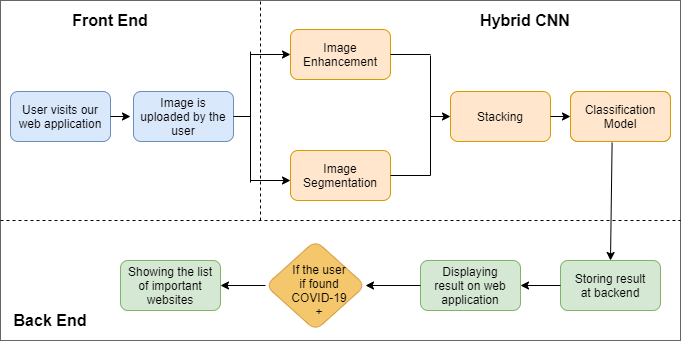

The diagram above was exported from draw.io. Its source (the exported page's mxGraphModel, read from the mxfile embedded in the PNG):
<mxGraphModel dx="1038" dy="556" grid="1" gridSize="10" guides="1" tooltips="1" connect="1" arrows="1" fold="1" page="1" pageScale="1" pageWidth="850" pageHeight="1100" math="0" shadow="0">
  <root>
    <mxCell id="0" />
    <mxCell id="1" parent="0" />
    <mxCell id="Yx3YSn1foYaDGgFs1EbZ-1" value="" style="rounded=0;whiteSpace=wrap;html=1;opacity=60;labelBorderColor=none;" vertex="1" parent="1">
      <mxGeometry x="40" y="80" width="680" height="340" as="geometry" />
    </mxCell>
    <mxCell id="Yx3YSn1foYaDGgFs1EbZ-2" value="" style="rounded=1;whiteSpace=wrap;html=1;fillColor=#dae8fc;strokeColor=#6c8ebf;" vertex="1" parent="1">
      <mxGeometry x="50" y="171" width="100" height="50" as="geometry" />
    </mxCell>
    <mxCell id="Yx3YSn1foYaDGgFs1EbZ-3" value="&lt;font style=&quot;vertical-align: inherit&quot;&gt;&lt;font style=&quot;vertical-align: inherit&quot;&gt;User visits our web application&lt;/font&gt;&lt;/font&gt;" style="text;html=1;strokeColor=none;fillColor=none;align=center;verticalAlign=middle;whiteSpace=wrap;rounded=0;" vertex="1" parent="1">
      <mxGeometry x="55" y="186" width="90" height="20" as="geometry" />
    </mxCell>
    <mxCell id="Yx3YSn1foYaDGgFs1EbZ-4" value="" style="rounded=1;whiteSpace=wrap;html=1;fillColor=#dae8fc;strokeColor=#6c8ebf;" vertex="1" parent="1">
      <mxGeometry x="173" y="171" width="100" height="50" as="geometry" />
    </mxCell>
    <mxCell id="Yx3YSn1foYaDGgFs1EbZ-5" value="" style="rounded=1;whiteSpace=wrap;html=1;fillColor=#ffe6cc;strokeColor=#d79b00;" vertex="1" parent="1">
      <mxGeometry x="330" y="109" width="100" height="50" as="geometry" />
    </mxCell>
    <mxCell id="Yx3YSn1foYaDGgFs1EbZ-6" value="" style="rounded=1;whiteSpace=wrap;html=1;fillColor=#ffe6cc;strokeColor=#d79b00;" vertex="1" parent="1">
      <mxGeometry x="330" y="230" width="100" height="50" as="geometry" />
    </mxCell>
    <mxCell id="Yx3YSn1foYaDGgFs1EbZ-7" value="" style="rounded=1;whiteSpace=wrap;html=1;fillColor=#ffe6cc;strokeColor=#d79b00;" vertex="1" parent="1">
      <mxGeometry x="490" y="171" width="100" height="50" as="geometry" />
    </mxCell>
    <mxCell id="Yx3YSn1foYaDGgFs1EbZ-8" value="" style="rounded=1;whiteSpace=wrap;html=1;fillColor=#ffe6cc;strokeColor=#d79b00;" vertex="1" parent="1">
      <mxGeometry x="610" y="171" width="100" height="50" as="geometry" />
    </mxCell>
    <mxCell id="Yx3YSn1foYaDGgFs1EbZ-9" value="" style="endArrow=none;dashed=1;html=1;" edge="1" parent="1">
      <mxGeometry width="50" height="50" relative="1" as="geometry">
        <mxPoint x="300" y="300" as="sourcePoint" />
        <mxPoint x="300" y="80" as="targetPoint" />
      </mxGeometry>
    </mxCell>
    <mxCell id="Yx3YSn1foYaDGgFs1EbZ-10" value="" style="endArrow=none;dashed=1;html=1;" edge="1" parent="1">
      <mxGeometry width="50" height="50" relative="1" as="geometry">
        <mxPoint x="40" y="300" as="sourcePoint" />
        <mxPoint x="720" y="300" as="targetPoint" />
      </mxGeometry>
    </mxCell>
    <mxCell id="Yx3YSn1foYaDGgFs1EbZ-11" value="&lt;font style=&quot;vertical-align: inherit&quot;&gt;&lt;font style=&quot;vertical-align: inherit&quot;&gt;Image is uploaded by the user&lt;/font&gt;&lt;/font&gt;" style="text;html=1;strokeColor=none;fillColor=none;align=center;verticalAlign=middle;whiteSpace=wrap;rounded=0;" vertex="1" parent="1">
      <mxGeometry x="178" y="186" width="90" height="20" as="geometry" />
    </mxCell>
    <mxCell id="Yx3YSn1foYaDGgFs1EbZ-12" value="&lt;font style=&quot;vertical-align: inherit&quot;&gt;&lt;font style=&quot;vertical-align: inherit&quot;&gt;Image Enhancement&lt;/font&gt;&lt;/font&gt;" style="text;html=1;strokeColor=none;fillColor=none;align=center;verticalAlign=middle;whiteSpace=wrap;rounded=0;" vertex="1" parent="1">
      <mxGeometry x="360" y="124" width="40" height="20" as="geometry" />
    </mxCell>
    <mxCell id="Yx3YSn1foYaDGgFs1EbZ-13" value="&lt;font style=&quot;vertical-align: inherit&quot;&gt;&lt;font style=&quot;vertical-align: inherit&quot;&gt;Image Segmentation&lt;/font&gt;&lt;/font&gt;" style="text;html=1;strokeColor=none;fillColor=none;align=center;verticalAlign=middle;whiteSpace=wrap;rounded=0;" vertex="1" parent="1">
      <mxGeometry x="355" y="245" width="50" height="20" as="geometry" />
    </mxCell>
    <mxCell id="Yx3YSn1foYaDGgFs1EbZ-14" value="&lt;font style=&quot;vertical-align: inherit&quot;&gt;&lt;font style=&quot;vertical-align: inherit&quot;&gt;Stacking&lt;/font&gt;&lt;/font&gt;" style="text;html=1;strokeColor=none;fillColor=none;align=center;verticalAlign=middle;whiteSpace=wrap;rounded=0;" vertex="1" parent="1">
      <mxGeometry x="520" y="186" width="40" height="20" as="geometry" />
    </mxCell>
    <mxCell id="Yx3YSn1foYaDGgFs1EbZ-15" value="&lt;font style=&quot;vertical-align: inherit&quot;&gt;&lt;font style=&quot;vertical-align: inherit&quot;&gt;Running the classifier&lt;/font&gt;&lt;/font&gt;" style="text;html=1;strokeColor=none;fillColor=none;align=center;verticalAlign=middle;whiteSpace=wrap;rounded=0;" vertex="1" parent="1">
      <mxGeometry x="630" y="186" width="60" height="20" as="geometry" />
    </mxCell>
    <mxCell id="Yx3YSn1foYaDGgFs1EbZ-16" value="" style="rounded=1;whiteSpace=wrap;html=1;fillColor=#d5e8d4;strokeColor=#82b366;" vertex="1" parent="1">
      <mxGeometry x="600" y="340" width="100" height="50" as="geometry" />
    </mxCell>
    <mxCell id="Yx3YSn1foYaDGgFs1EbZ-17" value="" style="rounded=1;whiteSpace=wrap;html=1;fillColor=#d5e8d4;strokeColor=#82b366;" vertex="1" parent="1">
      <mxGeometry x="160" y="340" width="100" height="50" as="geometry" />
    </mxCell>
    <mxCell id="Yx3YSn1foYaDGgFs1EbZ-18" value="" style="rhombus;whiteSpace=wrap;html=1;fillColor=#f0a30a;strokeColor=#BD7000;fontColor=#ffffff;opacity=60;rounded=1;" vertex="1" parent="1">
      <mxGeometry x="305" y="320" width="100" height="90" as="geometry" />
    </mxCell>
    <mxCell id="Yx3YSn1foYaDGgFs1EbZ-19" value="" style="endArrow=classic;html=1;exitX=1;exitY=0.5;exitDx=0;exitDy=0;" edge="1" parent="1" source="Yx3YSn1foYaDGgFs1EbZ-2">
      <mxGeometry width="50" height="50" relative="1" as="geometry">
        <mxPoint x="400" y="290" as="sourcePoint" />
        <mxPoint x="170" y="196" as="targetPoint" />
      </mxGeometry>
    </mxCell>
    <mxCell id="Yx3YSn1foYaDGgFs1EbZ-20" value="" style="endArrow=classic;html=1;entryX=0;entryY=0.5;entryDx=0;entryDy=0;exitX=1;exitY=0.5;exitDx=0;exitDy=0;" edge="1" parent="1" source="Yx3YSn1foYaDGgFs1EbZ-7" target="Yx3YSn1foYaDGgFs1EbZ-8">
      <mxGeometry width="50" height="50" relative="1" as="geometry">
        <mxPoint x="400" y="290" as="sourcePoint" />
        <mxPoint x="450" y="240" as="targetPoint" />
      </mxGeometry>
    </mxCell>
    <mxCell id="Yx3YSn1foYaDGgFs1EbZ-21" value="" style="endArrow=none;html=1;exitX=1;exitY=0.5;exitDx=0;exitDy=0;" edge="1" parent="1" source="Yx3YSn1foYaDGgFs1EbZ-4">
      <mxGeometry width="50" height="50" relative="1" as="geometry">
        <mxPoint x="400" y="290" as="sourcePoint" />
        <mxPoint x="290" y="196" as="targetPoint" />
      </mxGeometry>
    </mxCell>
    <mxCell id="Yx3YSn1foYaDGgFs1EbZ-22" value="" style="endArrow=none;html=1;spacing=2;" edge="1" parent="1">
      <mxGeometry width="50" height="50" relative="1" as="geometry">
        <mxPoint x="290" y="131" as="sourcePoint" />
        <mxPoint x="290" y="262" as="targetPoint" />
      </mxGeometry>
    </mxCell>
    <mxCell id="Yx3YSn1foYaDGgFs1EbZ-23" value="" style="endArrow=classic;html=1;entryX=0;entryY=0.5;entryDx=0;entryDy=0;" edge="1" parent="1" target="Yx3YSn1foYaDGgFs1EbZ-5">
      <mxGeometry width="50" height="50" relative="1" as="geometry">
        <mxPoint x="290" y="134" as="sourcePoint" />
        <mxPoint x="450" y="240" as="targetPoint" />
      </mxGeometry>
    </mxCell>
    <mxCell id="Yx3YSn1foYaDGgFs1EbZ-24" value="" style="endArrow=classic;html=1;entryX=0;entryY=0.6;entryDx=0;entryDy=0;entryPerimeter=0;" edge="1" parent="1" target="Yx3YSn1foYaDGgFs1EbZ-6">
      <mxGeometry width="50" height="50" relative="1" as="geometry">
        <mxPoint x="290" y="260" as="sourcePoint" />
        <mxPoint x="450" y="240" as="targetPoint" />
      </mxGeometry>
    </mxCell>
    <mxCell id="Yx3YSn1foYaDGgFs1EbZ-25" value="" style="endArrow=none;html=1;exitX=1;exitY=0.5;exitDx=0;exitDy=0;" edge="1" parent="1" source="Yx3YSn1foYaDGgFs1EbZ-5">
      <mxGeometry width="50" height="50" relative="1" as="geometry">
        <mxPoint x="400" y="290" as="sourcePoint" />
        <mxPoint x="470" y="134" as="targetPoint" />
      </mxGeometry>
    </mxCell>
    <mxCell id="Yx3YSn1foYaDGgFs1EbZ-26" value="" style="endArrow=none;html=1;exitX=1;exitY=0.5;exitDx=0;exitDy=0;" edge="1" parent="1" source="Yx3YSn1foYaDGgFs1EbZ-6">
      <mxGeometry width="50" height="50" relative="1" as="geometry">
        <mxPoint x="400" y="290" as="sourcePoint" />
        <mxPoint x="470" y="255" as="targetPoint" />
      </mxGeometry>
    </mxCell>
    <mxCell id="Yx3YSn1foYaDGgFs1EbZ-27" value="" style="endArrow=none;html=1;" edge="1" parent="1">
      <mxGeometry width="50" height="50" relative="1" as="geometry">
        <mxPoint x="470" y="255" as="sourcePoint" />
        <mxPoint x="470" y="135" as="targetPoint" />
      </mxGeometry>
    </mxCell>
    <mxCell id="Yx3YSn1foYaDGgFs1EbZ-28" value="" style="endArrow=classic;html=1;entryX=0;entryY=0.5;entryDx=0;entryDy=0;" edge="1" parent="1" target="Yx3YSn1foYaDGgFs1EbZ-7">
      <mxGeometry width="50" height="50" relative="1" as="geometry">
        <mxPoint x="470" y="196" as="sourcePoint" />
        <mxPoint x="450" y="240" as="targetPoint" />
      </mxGeometry>
    </mxCell>
    <mxCell id="Yx3YSn1foYaDGgFs1EbZ-29" value="Displaying result on front end" style="text;html=1;strokeColor=none;fillColor=none;align=center;verticalAlign=middle;whiteSpace=wrap;rounded=0;" vertex="1" parent="1">
      <mxGeometry x="470" y="355" width="80" height="20" as="geometry" />
    </mxCell>
    <mxCell id="Yx3YSn1foYaDGgFs1EbZ-30" value="If the user if found COVID-19 +" style="text;html=1;strokeColor=none;fillColor=none;align=center;verticalAlign=middle;whiteSpace=wrap;rounded=0;" vertex="1" parent="1">
      <mxGeometry x="329" y="360" width="60" height="20" as="geometry" />
    </mxCell>
    <mxCell id="Yx3YSn1foYaDGgFs1EbZ-31" value="" style="endArrow=classic;html=1;exitX=0;exitY=0.5;exitDx=0;exitDy=0;entryX=1;entryY=0.5;entryDx=0;entryDy=0;" edge="1" parent="1" source="Yx3YSn1foYaDGgFs1EbZ-18" target="Yx3YSn1foYaDGgFs1EbZ-17">
      <mxGeometry width="50" height="50" relative="1" as="geometry">
        <mxPoint x="400" y="270" as="sourcePoint" />
        <mxPoint x="450" y="220" as="targetPoint" />
      </mxGeometry>
    </mxCell>
    <mxCell id="Yx3YSn1foYaDGgFs1EbZ-32" value="Showing the list of important websites" style="text;html=1;strokeColor=none;fillColor=none;align=center;verticalAlign=middle;whiteSpace=wrap;rounded=0;" vertex="1" parent="1">
      <mxGeometry x="165" y="355" width="90" height="20" as="geometry" />
    </mxCell>
    <mxCell id="Yx3YSn1foYaDGgFs1EbZ-33" value="" style="endArrow=classic;html=1;entryX=0.5;entryY=0;entryDx=0;entryDy=0;exitX=0.416;exitY=1.024;exitDx=0;exitDy=0;exitPerimeter=0;" edge="1" parent="1" source="Yx3YSn1foYaDGgFs1EbZ-8" target="Yx3YSn1foYaDGgFs1EbZ-16">
      <mxGeometry width="50" height="50" relative="1" as="geometry">
        <mxPoint x="400" y="240" as="sourcePoint" />
        <mxPoint x="450" y="190" as="targetPoint" />
      </mxGeometry>
    </mxCell>
    <mxCell id="Yx3YSn1foYaDGgFs1EbZ-34" value="" style="rounded=1;whiteSpace=wrap;html=1;fillColor=#d5e8d4;strokeColor=#82b366;" vertex="1" parent="1">
      <mxGeometry x="460" y="340" width="100" height="50" as="geometry" />
    </mxCell>
    <mxCell id="Yx3YSn1foYaDGgFs1EbZ-35" value="" style="endArrow=classic;html=1;entryX=1;entryY=0.5;entryDx=0;entryDy=0;exitX=0;exitY=0.5;exitDx=0;exitDy=0;" edge="1" parent="1" source="Yx3YSn1foYaDGgFs1EbZ-16" target="Yx3YSn1foYaDGgFs1EbZ-34">
      <mxGeometry width="50" height="50" relative="1" as="geometry">
        <mxPoint x="400" y="240" as="sourcePoint" />
        <mxPoint x="450" y="190" as="targetPoint" />
      </mxGeometry>
    </mxCell>
    <mxCell id="Yx3YSn1foYaDGgFs1EbZ-36" value="" style="endArrow=classic;html=1;exitX=0;exitY=0.5;exitDx=0;exitDy=0;entryX=1;entryY=0.5;entryDx=0;entryDy=0;" edge="1" parent="1" source="Yx3YSn1foYaDGgFs1EbZ-34" target="Yx3YSn1foYaDGgFs1EbZ-18">
      <mxGeometry width="50" height="50" relative="1" as="geometry">
        <mxPoint x="400" y="240" as="sourcePoint" />
        <mxPoint x="450" y="190" as="targetPoint" />
      </mxGeometry>
    </mxCell>
    <mxCell id="Yx3YSn1foYaDGgFs1EbZ-37" value="Storing result at backend" style="text;html=1;strokeColor=none;fillColor=none;align=center;verticalAlign=middle;whiteSpace=wrap;rounded=0;opacity=60;" vertex="1" parent="1">
      <mxGeometry x="610" y="355" width="80" height="20" as="geometry" />
    </mxCell>
    <mxCell id="Yx3YSn1foYaDGgFs1EbZ-38" value="Displaying result on web application" style="text;html=1;strokeColor=none;fillColor=none;align=center;verticalAlign=middle;whiteSpace=wrap;rounded=0;opacity=60;" vertex="1" parent="1">
      <mxGeometry x="470" y="355" width="80" height="20" as="geometry" />
    </mxCell>
    <mxCell id="Yx3YSn1foYaDGgFs1EbZ-39" value="Front End" style="text;html=1;strokeColor=none;fillColor=none;align=center;verticalAlign=middle;whiteSpace=wrap;rounded=0;opacity=60;fontSize=16;fontStyle=1" vertex="1" parent="1">
      <mxGeometry x="70" y="90" width="160" height="20" as="geometry" />
    </mxCell>
    <mxCell id="Yx3YSn1foYaDGgFs1EbZ-40" value="Hybrid CNN" style="text;html=1;strokeColor=none;fillColor=none;align=center;verticalAlign=middle;whiteSpace=wrap;rounded=0;fontSize=16;opacity=60;fontStyle=1" vertex="1" parent="1">
      <mxGeometry x="510" y="90" width="110" height="20" as="geometry" />
    </mxCell>
    <mxCell id="Yx3YSn1foYaDGgFs1EbZ-41" value="Back End" style="text;html=1;strokeColor=none;fillColor=none;align=center;verticalAlign=middle;whiteSpace=wrap;rounded=0;fontSize=16;opacity=60;fontStyle=1" vertex="1" parent="1">
      <mxGeometry x="50" y="390" width="80" height="20" as="geometry" />
    </mxCell>
    <mxCell id="Yx3YSn1foYaDGgFs1EbZ-42" value="" style="rounded=1;whiteSpace=wrap;html=1;fillColor=#ffe6cc;strokeColor=#d79b00;" vertex="1" parent="1">
      <mxGeometry x="610" y="171" width="100" height="50" as="geometry" />
    </mxCell>
    <mxCell id="Yx3YSn1foYaDGgFs1EbZ-43" value="&lt;font style=&quot;vertical-align: inherit&quot;&gt;&lt;font style=&quot;vertical-align: inherit&quot;&gt;Classification Model&lt;/font&gt;&lt;/font&gt;" style="text;html=1;strokeColor=none;fillColor=none;align=center;verticalAlign=middle;whiteSpace=wrap;rounded=0;" vertex="1" parent="1">
      <mxGeometry x="640" y="186" width="40" height="20" as="geometry" />
    </mxCell>
  </root>
</mxGraphModel>